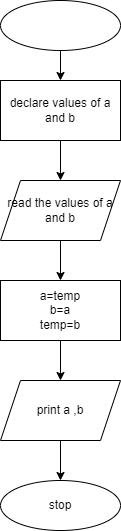

The diagram above was exported from draw.io. Its source (the exported page's mxGraphModel, read from the mxfile embedded in the PNG):
<mxGraphModel dx="880" dy="427" grid="1" gridSize="10" guides="1" tooltips="1" connect="1" arrows="1" fold="1" page="1" pageScale="1" pageWidth="850" pageHeight="1100" math="0" shadow="0">
  <root>
    <mxCell id="0" />
    <mxCell id="1" parent="0" />
    <mxCell id="kgGbXo8lUJvV3HZRoRKj-3" value="" style="edgeStyle=orthogonalEdgeStyle;rounded=0;orthogonalLoop=1;jettySize=auto;html=1;" edge="1" parent="1" source="kgGbXo8lUJvV3HZRoRKj-1" target="kgGbXo8lUJvV3HZRoRKj-2">
      <mxGeometry relative="1" as="geometry" />
    </mxCell>
    <mxCell id="kgGbXo8lUJvV3HZRoRKj-1" value="" style="ellipse;whiteSpace=wrap;html=1;" vertex="1" parent="1">
      <mxGeometry x="380" y="20" width="120" height="50" as="geometry" />
    </mxCell>
    <mxCell id="kgGbXo8lUJvV3HZRoRKj-5" value="" style="edgeStyle=orthogonalEdgeStyle;rounded=0;orthogonalLoop=1;jettySize=auto;html=1;" edge="1" parent="1" source="kgGbXo8lUJvV3HZRoRKj-2" target="kgGbXo8lUJvV3HZRoRKj-4">
      <mxGeometry relative="1" as="geometry" />
    </mxCell>
    <mxCell id="kgGbXo8lUJvV3HZRoRKj-2" value="declare values of a and b" style="whiteSpace=wrap;html=1;" vertex="1" parent="1">
      <mxGeometry x="380" y="100" width="120" height="60" as="geometry" />
    </mxCell>
    <mxCell id="kgGbXo8lUJvV3HZRoRKj-7" value="" style="edgeStyle=orthogonalEdgeStyle;rounded=0;orthogonalLoop=1;jettySize=auto;html=1;" edge="1" parent="1" source="kgGbXo8lUJvV3HZRoRKj-4" target="kgGbXo8lUJvV3HZRoRKj-6">
      <mxGeometry relative="1" as="geometry" />
    </mxCell>
    <mxCell id="kgGbXo8lUJvV3HZRoRKj-4" value="read the values of a and b" style="shape=parallelogram;perimeter=parallelogramPerimeter;whiteSpace=wrap;html=1;fixedSize=1;" vertex="1" parent="1">
      <mxGeometry x="380" y="200" width="120" height="60" as="geometry" />
    </mxCell>
    <mxCell id="kgGbXo8lUJvV3HZRoRKj-9" value="" style="edgeStyle=orthogonalEdgeStyle;rounded=0;orthogonalLoop=1;jettySize=auto;html=1;" edge="1" parent="1" source="kgGbXo8lUJvV3HZRoRKj-6" target="kgGbXo8lUJvV3HZRoRKj-8">
      <mxGeometry relative="1" as="geometry" />
    </mxCell>
    <mxCell id="kgGbXo8lUJvV3HZRoRKj-6" value="a=temp&lt;br&gt;b=a&lt;br&gt;temp=b" style="whiteSpace=wrap;html=1;" vertex="1" parent="1">
      <mxGeometry x="380" y="300" width="120" height="60" as="geometry" />
    </mxCell>
    <mxCell id="kgGbXo8lUJvV3HZRoRKj-11" value="" style="edgeStyle=orthogonalEdgeStyle;rounded=0;orthogonalLoop=1;jettySize=auto;html=1;" edge="1" parent="1" source="kgGbXo8lUJvV3HZRoRKj-8" target="kgGbXo8lUJvV3HZRoRKj-10">
      <mxGeometry relative="1" as="geometry" />
    </mxCell>
    <mxCell id="kgGbXo8lUJvV3HZRoRKj-8" value="print a ,b" style="shape=parallelogram;perimeter=parallelogramPerimeter;whiteSpace=wrap;html=1;fixedSize=1;" vertex="1" parent="1">
      <mxGeometry x="380" y="400" width="120" height="60" as="geometry" />
    </mxCell>
    <mxCell id="kgGbXo8lUJvV3HZRoRKj-10" value="stop" style="ellipse;whiteSpace=wrap;html=1;" vertex="1" parent="1">
      <mxGeometry x="380" y="500" width="120" height="50" as="geometry" />
    </mxCell>
  </root>
</mxGraphModel>